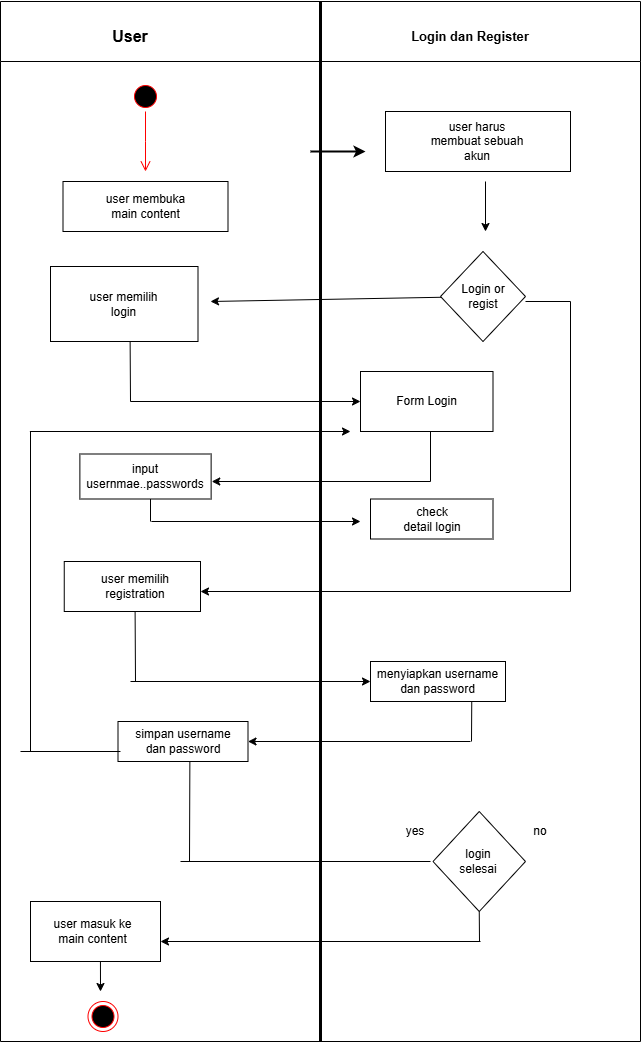

The diagram above was exported from draw.io. Its source (the exported page's mxGraphModel, read from the mxfile embedded in the PNG):
<mxGraphModel dx="1865" dy="2263" grid="1" gridSize="10" guides="1" tooltips="1" connect="1" arrows="1" fold="1" page="1" pageScale="1" pageWidth="850" pageHeight="1100" math="0" shadow="0">
  <root>
    <mxCell id="0" />
    <mxCell id="1" parent="0" />
    <mxCell id="q1BTPRQGQrIP5uKKwgr0-2" value="" style="swimlane;whiteSpace=wrap;html=1;startSize=60;" vertex="1" parent="1">
      <mxGeometry x="120" y="-20" width="640" height="1040" as="geometry" />
    </mxCell>
    <mxCell id="q1BTPRQGQrIP5uKKwgr0-4" value="&lt;font style=&quot;font-size: 16px;&quot;&gt;&lt;b&gt;User&lt;/b&gt;&lt;/font&gt;" style="text;html=1;align=center;verticalAlign=middle;whiteSpace=wrap;rounded=0;" vertex="1" parent="q1BTPRQGQrIP5uKKwgr0-2">
      <mxGeometry x="100" y="20" width="60" height="30" as="geometry" />
    </mxCell>
    <mxCell id="q1BTPRQGQrIP5uKKwgr0-5" value="&lt;font style=&quot;font-size: 13px;&quot;&gt;&lt;b&gt;Login dan Register&lt;/b&gt;&lt;/font&gt;" style="text;html=1;align=center;verticalAlign=middle;whiteSpace=wrap;rounded=0;" vertex="1" parent="q1BTPRQGQrIP5uKKwgr0-2">
      <mxGeometry x="410" y="20" width="120" height="30" as="geometry" />
    </mxCell>
    <mxCell id="q1BTPRQGQrIP5uKKwgr0-9" value="" style="ellipse;html=1;shape=startState;fillColor=#000000;strokeColor=#ff0000;" vertex="1" parent="q1BTPRQGQrIP5uKKwgr0-2">
      <mxGeometry x="130" y="80" width="30" height="30" as="geometry" />
    </mxCell>
    <mxCell id="q1BTPRQGQrIP5uKKwgr0-10" value="" style="edgeStyle=orthogonalEdgeStyle;html=1;verticalAlign=bottom;endArrow=open;endSize=8;strokeColor=#ff0000;rounded=0;" edge="1" source="q1BTPRQGQrIP5uKKwgr0-9" parent="q1BTPRQGQrIP5uKKwgr0-2">
      <mxGeometry relative="1" as="geometry">
        <mxPoint x="145" y="170" as="targetPoint" />
      </mxGeometry>
    </mxCell>
    <mxCell id="q1BTPRQGQrIP5uKKwgr0-13" value="" style="rounded=0;whiteSpace=wrap;html=1;" vertex="1" parent="q1BTPRQGQrIP5uKKwgr0-2">
      <mxGeometry x="62.5" y="180" width="165" height="50" as="geometry" />
    </mxCell>
    <mxCell id="q1BTPRQGQrIP5uKKwgr0-14" value="user membuka main content" style="text;html=1;align=center;verticalAlign=middle;whiteSpace=wrap;rounded=0;" vertex="1" parent="q1BTPRQGQrIP5uKKwgr0-2">
      <mxGeometry x="92.5" y="190" width="105" height="30" as="geometry" />
    </mxCell>
    <mxCell id="q1BTPRQGQrIP5uKKwgr0-15" value="" style="endArrow=classic;html=1;rounded=0;strokeWidth=2;" edge="1" parent="q1BTPRQGQrIP5uKKwgr0-2">
      <mxGeometry width="50" height="50" relative="1" as="geometry">
        <mxPoint x="310" y="150" as="sourcePoint" />
        <mxPoint x="365" y="150" as="targetPoint" />
      </mxGeometry>
    </mxCell>
    <mxCell id="q1BTPRQGQrIP5uKKwgr0-16" value="" style="rounded=0;whiteSpace=wrap;html=1;" vertex="1" parent="q1BTPRQGQrIP5uKKwgr0-2">
      <mxGeometry x="385" y="110" width="185" height="60" as="geometry" />
    </mxCell>
    <mxCell id="q1BTPRQGQrIP5uKKwgr0-17" value="user harus membuat sebuah akun" style="text;html=1;align=center;verticalAlign=middle;whiteSpace=wrap;rounded=0;" vertex="1" parent="q1BTPRQGQrIP5uKKwgr0-2">
      <mxGeometry x="421.25" y="125" width="112.5" height="30" as="geometry" />
    </mxCell>
    <mxCell id="q1BTPRQGQrIP5uKKwgr0-18" value="" style="endArrow=classic;html=1;rounded=0;" edge="1" parent="q1BTPRQGQrIP5uKKwgr0-2">
      <mxGeometry width="50" height="50" relative="1" as="geometry">
        <mxPoint x="485" y="180" as="sourcePoint" />
        <mxPoint x="485" y="230" as="targetPoint" />
      </mxGeometry>
    </mxCell>
    <mxCell id="q1BTPRQGQrIP5uKKwgr0-19" value="" style="rhombus;whiteSpace=wrap;html=1;" vertex="1" parent="q1BTPRQGQrIP5uKKwgr0-2">
      <mxGeometry x="440" y="250" width="85" height="90" as="geometry" />
    </mxCell>
    <mxCell id="q1BTPRQGQrIP5uKKwgr0-20" value="Login or regist" style="text;html=1;align=center;verticalAlign=middle;whiteSpace=wrap;rounded=0;" vertex="1" parent="q1BTPRQGQrIP5uKKwgr0-2">
      <mxGeometry x="452.5" y="285" width="60" height="20" as="geometry" />
    </mxCell>
    <mxCell id="q1BTPRQGQrIP5uKKwgr0-22" value="" style="rounded=0;whiteSpace=wrap;html=1;" vertex="1" parent="q1BTPRQGQrIP5uKKwgr0-2">
      <mxGeometry x="50" y="265" width="147.5" height="75" as="geometry" />
    </mxCell>
    <mxCell id="q1BTPRQGQrIP5uKKwgr0-23" value="user memilih login" style="text;html=1;align=center;verticalAlign=middle;whiteSpace=wrap;rounded=0;" vertex="1" parent="q1BTPRQGQrIP5uKKwgr0-2">
      <mxGeometry x="81.25" y="285" width="85" height="35" as="geometry" />
    </mxCell>
    <mxCell id="q1BTPRQGQrIP5uKKwgr0-24" value="" style="endArrow=classic;html=1;rounded=0;" edge="1" parent="q1BTPRQGQrIP5uKKwgr0-2" target="q1BTPRQGQrIP5uKKwgr0-26">
      <mxGeometry width="50" height="50" relative="1" as="geometry">
        <mxPoint x="130" y="400" as="sourcePoint" />
        <mxPoint x="430" y="400" as="targetPoint" />
      </mxGeometry>
    </mxCell>
    <mxCell id="q1BTPRQGQrIP5uKKwgr0-26" value="" style="rounded=0;whiteSpace=wrap;html=1;" vertex="1" parent="q1BTPRQGQrIP5uKKwgr0-2">
      <mxGeometry x="360" y="370" width="132.5" height="60" as="geometry" />
    </mxCell>
    <mxCell id="q1BTPRQGQrIP5uKKwgr0-27" value="Form Login" style="text;html=1;align=center;verticalAlign=middle;whiteSpace=wrap;rounded=0;" vertex="1" parent="q1BTPRQGQrIP5uKKwgr0-2">
      <mxGeometry x="390.63" y="385" width="71.25" height="30" as="geometry" />
    </mxCell>
    <mxCell id="q1BTPRQGQrIP5uKKwgr0-28" value="" style="endArrow=classic;html=1;rounded=0;exitX=0.535;exitY=1.004;exitDx=0;exitDy=0;exitPerimeter=0;" edge="1" parent="q1BTPRQGQrIP5uKKwgr0-2">
      <mxGeometry width="50" height="50" relative="1" as="geometry">
        <mxPoint x="150.88749999999982" y="519.9999999999998" as="sourcePoint" />
        <mxPoint x="360" y="520" as="targetPoint" />
      </mxGeometry>
    </mxCell>
    <mxCell id="q1BTPRQGQrIP5uKKwgr0-29" value="" style="rounded=0;whiteSpace=wrap;html=1;" vertex="1" parent="q1BTPRQGQrIP5uKKwgr0-2">
      <mxGeometry x="79.38" y="452.5" width="131.25" height="45" as="geometry" />
    </mxCell>
    <mxCell id="q1BTPRQGQrIP5uKKwgr0-30" value="input usernmae..passwords" style="text;html=1;align=center;verticalAlign=middle;whiteSpace=wrap;rounded=0;" vertex="1" parent="q1BTPRQGQrIP5uKKwgr0-2">
      <mxGeometry x="115" y="460" width="60" height="30" as="geometry" />
    </mxCell>
    <mxCell id="q1BTPRQGQrIP5uKKwgr0-32" value="" style="endArrow=classic;html=1;rounded=0;" edge="1" parent="q1BTPRQGQrIP5uKKwgr0-2">
      <mxGeometry width="50" height="50" relative="1" as="geometry">
        <mxPoint x="430" y="480" as="sourcePoint" />
        <mxPoint x="211.25" y="480" as="targetPoint" />
      </mxGeometry>
    </mxCell>
    <mxCell id="q1BTPRQGQrIP5uKKwgr0-33" value="" style="rounded=0;whiteSpace=wrap;html=1;" vertex="1" parent="q1BTPRQGQrIP5uKKwgr0-2">
      <mxGeometry x="370" y="497.5" width="122.5" height="40" as="geometry" />
    </mxCell>
    <mxCell id="q1BTPRQGQrIP5uKKwgr0-34" value="check detail login" style="text;html=1;align=center;verticalAlign=middle;whiteSpace=wrap;rounded=0;" vertex="1" parent="q1BTPRQGQrIP5uKKwgr0-2">
      <mxGeometry x="401.88" y="502.5" width="60" height="30" as="geometry" />
    </mxCell>
    <mxCell id="q1BTPRQGQrIP5uKKwgr0-35" value="" style="endArrow=none;html=1;rounded=0;" edge="1" parent="q1BTPRQGQrIP5uKKwgr0-2">
      <mxGeometry width="50" height="50" relative="1" as="geometry">
        <mxPoint x="430" y="480" as="sourcePoint" />
        <mxPoint x="430" y="430" as="targetPoint" />
      </mxGeometry>
    </mxCell>
    <mxCell id="q1BTPRQGQrIP5uKKwgr0-36" value="" style="endArrow=none;html=1;rounded=0;" edge="1" parent="q1BTPRQGQrIP5uKKwgr0-2">
      <mxGeometry width="50" height="50" relative="1" as="geometry">
        <mxPoint x="150" y="520" as="sourcePoint" />
        <mxPoint x="150" y="497.5" as="targetPoint" />
      </mxGeometry>
    </mxCell>
    <mxCell id="q1BTPRQGQrIP5uKKwgr0-37" value="" style="endArrow=none;html=1;rounded=0;" edge="1" parent="q1BTPRQGQrIP5uKKwgr0-2">
      <mxGeometry width="50" height="50" relative="1" as="geometry">
        <mxPoint x="525" y="300" as="sourcePoint" />
        <mxPoint x="570" y="300" as="targetPoint" />
      </mxGeometry>
    </mxCell>
    <mxCell id="q1BTPRQGQrIP5uKKwgr0-38" value="" style="endArrow=none;html=1;rounded=0;" edge="1" parent="q1BTPRQGQrIP5uKKwgr0-2">
      <mxGeometry width="50" height="50" relative="1" as="geometry">
        <mxPoint x="570" y="590" as="sourcePoint" />
        <mxPoint x="570" y="300" as="targetPoint" />
      </mxGeometry>
    </mxCell>
    <mxCell id="q1BTPRQGQrIP5uKKwgr0-39" value="" style="endArrow=classic;html=1;rounded=0;" edge="1" parent="q1BTPRQGQrIP5uKKwgr0-2">
      <mxGeometry width="50" height="50" relative="1" as="geometry">
        <mxPoint x="570" y="590" as="sourcePoint" />
        <mxPoint x="200" y="590" as="targetPoint" />
      </mxGeometry>
    </mxCell>
    <mxCell id="q1BTPRQGQrIP5uKKwgr0-40" value="" style="rounded=0;whiteSpace=wrap;html=1;" vertex="1" parent="q1BTPRQGQrIP5uKKwgr0-2">
      <mxGeometry x="63.75" y="560" width="136.25" height="50" as="geometry" />
    </mxCell>
    <mxCell id="q1BTPRQGQrIP5uKKwgr0-41" value="user memilih registration" style="text;html=1;align=center;verticalAlign=middle;whiteSpace=wrap;rounded=0;" vertex="1" parent="q1BTPRQGQrIP5uKKwgr0-2">
      <mxGeometry x="81.25" y="570" width="108.12" height="30" as="geometry" />
    </mxCell>
    <mxCell id="q1BTPRQGQrIP5uKKwgr0-42" value="" style="endArrow=none;html=1;rounded=0;" edge="1" parent="q1BTPRQGQrIP5uKKwgr0-2">
      <mxGeometry width="50" height="50" relative="1" as="geometry">
        <mxPoint x="135" y="680" as="sourcePoint" />
        <mxPoint x="134.60000000000002" y="610" as="targetPoint" />
      </mxGeometry>
    </mxCell>
    <mxCell id="q1BTPRQGQrIP5uKKwgr0-43" value="" style="endArrow=classic;html=1;rounded=0;" edge="1" parent="q1BTPRQGQrIP5uKKwgr0-2">
      <mxGeometry width="50" height="50" relative="1" as="geometry">
        <mxPoint x="130" y="680" as="sourcePoint" />
        <mxPoint x="370" y="680" as="targetPoint" />
      </mxGeometry>
    </mxCell>
    <mxCell id="q1BTPRQGQrIP5uKKwgr0-44" value="" style="rounded=0;whiteSpace=wrap;html=1;" vertex="1" parent="q1BTPRQGQrIP5uKKwgr0-2">
      <mxGeometry x="370" y="660" width="135" height="40" as="geometry" />
    </mxCell>
    <mxCell id="q1BTPRQGQrIP5uKKwgr0-45" value="menyiapkan username dan password" style="text;html=1;align=center;verticalAlign=middle;whiteSpace=wrap;rounded=0;" vertex="1" parent="q1BTPRQGQrIP5uKKwgr0-2">
      <mxGeometry x="371.25" y="665" width="132.5" height="30" as="geometry" />
    </mxCell>
    <mxCell id="q1BTPRQGQrIP5uKKwgr0-47" value="" style="rounded=0;whiteSpace=wrap;html=1;" vertex="1" parent="q1BTPRQGQrIP5uKKwgr0-2">
      <mxGeometry x="117.5" y="720" width="130" height="40" as="geometry" />
    </mxCell>
    <mxCell id="q1BTPRQGQrIP5uKKwgr0-46" value="" style="endArrow=classic;html=1;rounded=0;" edge="1" parent="q1BTPRQGQrIP5uKKwgr0-2" target="q1BTPRQGQrIP5uKKwgr0-47">
      <mxGeometry width="50" height="50" relative="1" as="geometry">
        <mxPoint x="470" y="740" as="sourcePoint" />
        <mxPoint x="500" y="740" as="targetPoint" />
      </mxGeometry>
    </mxCell>
    <mxCell id="q1BTPRQGQrIP5uKKwgr0-48" value="simpan username dan password" style="text;html=1;align=center;verticalAlign=middle;whiteSpace=wrap;rounded=0;" vertex="1" parent="q1BTPRQGQrIP5uKKwgr0-2">
      <mxGeometry x="127.5" y="725" width="110" height="30" as="geometry" />
    </mxCell>
    <mxCell id="q1BTPRQGQrIP5uKKwgr0-50" value="" style="endArrow=none;html=1;rounded=0;entryX=0.019;entryY=0.75;entryDx=0;entryDy=0;entryPerimeter=0;" edge="1" parent="q1BTPRQGQrIP5uKKwgr0-2" target="q1BTPRQGQrIP5uKKwgr0-47">
      <mxGeometry width="50" height="50" relative="1" as="geometry">
        <mxPoint x="20" y="750" as="sourcePoint" />
        <mxPoint x="460" y="760" as="targetPoint" />
      </mxGeometry>
    </mxCell>
    <mxCell id="q1BTPRQGQrIP5uKKwgr0-51" value="" style="endArrow=none;html=1;rounded=0;" edge="1" parent="q1BTPRQGQrIP5uKKwgr0-2">
      <mxGeometry width="50" height="50" relative="1" as="geometry">
        <mxPoint x="30" y="750" as="sourcePoint" />
        <mxPoint x="30" y="430" as="targetPoint" />
      </mxGeometry>
    </mxCell>
    <mxCell id="q1BTPRQGQrIP5uKKwgr0-52" value="" style="endArrow=classic;html=1;rounded=0;" edge="1" parent="q1BTPRQGQrIP5uKKwgr0-2">
      <mxGeometry width="50" height="50" relative="1" as="geometry">
        <mxPoint x="29.379999999999995" y="430" as="sourcePoint" />
        <mxPoint x="350" y="430" as="targetPoint" />
      </mxGeometry>
    </mxCell>
    <mxCell id="q1BTPRQGQrIP5uKKwgr0-25" value="" style="endArrow=none;html=1;rounded=0;" edge="1" parent="q1BTPRQGQrIP5uKKwgr0-2">
      <mxGeometry width="50" height="50" relative="1" as="geometry">
        <mxPoint x="130" y="400" as="sourcePoint" />
        <mxPoint x="129.62" y="340" as="targetPoint" />
      </mxGeometry>
    </mxCell>
    <mxCell id="q1BTPRQGQrIP5uKKwgr0-57" value="" style="endArrow=none;html=1;rounded=0;" edge="1" parent="q1BTPRQGQrIP5uKKwgr0-2">
      <mxGeometry width="50" height="50" relative="1" as="geometry">
        <mxPoint x="189" y="860" as="sourcePoint" />
        <mxPoint x="189.37" y="760" as="targetPoint" />
      </mxGeometry>
    </mxCell>
    <mxCell id="q1BTPRQGQrIP5uKKwgr0-58" value="" style="endArrow=none;html=1;rounded=0;" edge="1" parent="q1BTPRQGQrIP5uKKwgr0-2">
      <mxGeometry width="50" height="50" relative="1" as="geometry">
        <mxPoint x="430" y="860" as="sourcePoint" />
        <mxPoint x="180" y="860" as="targetPoint" />
      </mxGeometry>
    </mxCell>
    <mxCell id="q1BTPRQGQrIP5uKKwgr0-59" value="" style="rhombus;whiteSpace=wrap;html=1;" vertex="1" parent="q1BTPRQGQrIP5uKKwgr0-2">
      <mxGeometry x="432.5" y="810" width="92.5" height="100" as="geometry" />
    </mxCell>
    <mxCell id="q1BTPRQGQrIP5uKKwgr0-60" value="login selesai" style="text;html=1;align=center;verticalAlign=middle;whiteSpace=wrap;rounded=0;" vertex="1" parent="q1BTPRQGQrIP5uKKwgr0-2">
      <mxGeometry x="447.5" y="845" width="60" height="30" as="geometry" />
    </mxCell>
    <mxCell id="q1BTPRQGQrIP5uKKwgr0-61" value="yes" style="text;html=1;align=center;verticalAlign=middle;whiteSpace=wrap;rounded=0;" vertex="1" parent="q1BTPRQGQrIP5uKKwgr0-2">
      <mxGeometry x="385" y="815" width="60" height="30" as="geometry" />
    </mxCell>
    <mxCell id="q1BTPRQGQrIP5uKKwgr0-62" value="no" style="text;html=1;align=center;verticalAlign=middle;whiteSpace=wrap;rounded=0;" vertex="1" parent="q1BTPRQGQrIP5uKKwgr0-2">
      <mxGeometry x="510" y="815" width="60" height="30" as="geometry" />
    </mxCell>
    <mxCell id="q1BTPRQGQrIP5uKKwgr0-69" value="" style="rounded=0;whiteSpace=wrap;html=1;" vertex="1" parent="q1BTPRQGQrIP5uKKwgr0-2">
      <mxGeometry x="30" y="900" width="130" height="60" as="geometry" />
    </mxCell>
    <mxCell id="q1BTPRQGQrIP5uKKwgr0-70" value="user masuk ke main content" style="text;html=1;align=center;verticalAlign=middle;whiteSpace=wrap;rounded=0;" vertex="1" parent="q1BTPRQGQrIP5uKKwgr0-2">
      <mxGeometry x="50" y="915" width="85" height="30" as="geometry" />
    </mxCell>
    <mxCell id="q1BTPRQGQrIP5uKKwgr0-71" value="" style="ellipse;html=1;shape=endState;fillColor=#000000;strokeColor=#ff0000;" vertex="1" parent="q1BTPRQGQrIP5uKKwgr0-2">
      <mxGeometry x="87.5" y="1000" width="30" height="30" as="geometry" />
    </mxCell>
    <mxCell id="q1BTPRQGQrIP5uKKwgr0-72" value="" style="endArrow=classic;html=1;rounded=0;exitX=0.538;exitY=1;exitDx=0;exitDy=0;exitPerimeter=0;" edge="1" parent="q1BTPRQGQrIP5uKKwgr0-2" source="q1BTPRQGQrIP5uKKwgr0-69">
      <mxGeometry width="50" height="50" relative="1" as="geometry">
        <mxPoint x="100" y="980" as="sourcePoint" />
        <mxPoint x="100" y="990" as="targetPoint" />
      </mxGeometry>
    </mxCell>
    <mxCell id="q1BTPRQGQrIP5uKKwgr0-3" value="" style="endArrow=none;html=1;rounded=0;entryX=0.5;entryY=0;entryDx=0;entryDy=0;exitX=0.5;exitY=1;exitDx=0;exitDy=0;strokeWidth=3;" edge="1" parent="1" source="q1BTPRQGQrIP5uKKwgr0-2" target="q1BTPRQGQrIP5uKKwgr0-2">
      <mxGeometry width="50" height="50" relative="1" as="geometry">
        <mxPoint x="290" y="490" as="sourcePoint" />
        <mxPoint x="340" y="440" as="targetPoint" />
      </mxGeometry>
    </mxCell>
    <mxCell id="q1BTPRQGQrIP5uKKwgr0-21" value="" style="endArrow=classic;html=1;rounded=0;" edge="1" parent="1" source="q1BTPRQGQrIP5uKKwgr0-19">
      <mxGeometry width="50" height="50" relative="1" as="geometry">
        <mxPoint x="360" y="380" as="sourcePoint" />
        <mxPoint x="330" y="280" as="targetPoint" />
      </mxGeometry>
    </mxCell>
    <mxCell id="q1BTPRQGQrIP5uKKwgr0-56" value="" style="endArrow=none;html=1;rounded=0;entryX=0.75;entryY=1;entryDx=0;entryDy=0;" edge="1" parent="1" target="q1BTPRQGQrIP5uKKwgr0-44">
      <mxGeometry width="50" height="50" relative="1" as="geometry">
        <mxPoint x="591" y="720" as="sourcePoint" />
        <mxPoint x="540" y="650" as="targetPoint" />
      </mxGeometry>
    </mxCell>
    <mxCell id="q1BTPRQGQrIP5uKKwgr0-66" value="" style="endArrow=none;html=1;rounded=0;entryX=0.5;entryY=1;entryDx=0;entryDy=0;" edge="1" parent="1" target="q1BTPRQGQrIP5uKKwgr0-59">
      <mxGeometry width="50" height="50" relative="1" as="geometry">
        <mxPoint x="599" y="920" as="sourcePoint" />
        <mxPoint x="430" y="650" as="targetPoint" />
      </mxGeometry>
    </mxCell>
    <mxCell id="q1BTPRQGQrIP5uKKwgr0-68" value="" style="endArrow=classic;html=1;rounded=0;" edge="1" parent="1">
      <mxGeometry width="50" height="50" relative="1" as="geometry">
        <mxPoint x="600" y="920" as="sourcePoint" />
        <mxPoint x="280" y="920" as="targetPoint" />
      </mxGeometry>
    </mxCell>
  </root>
</mxGraphModel>